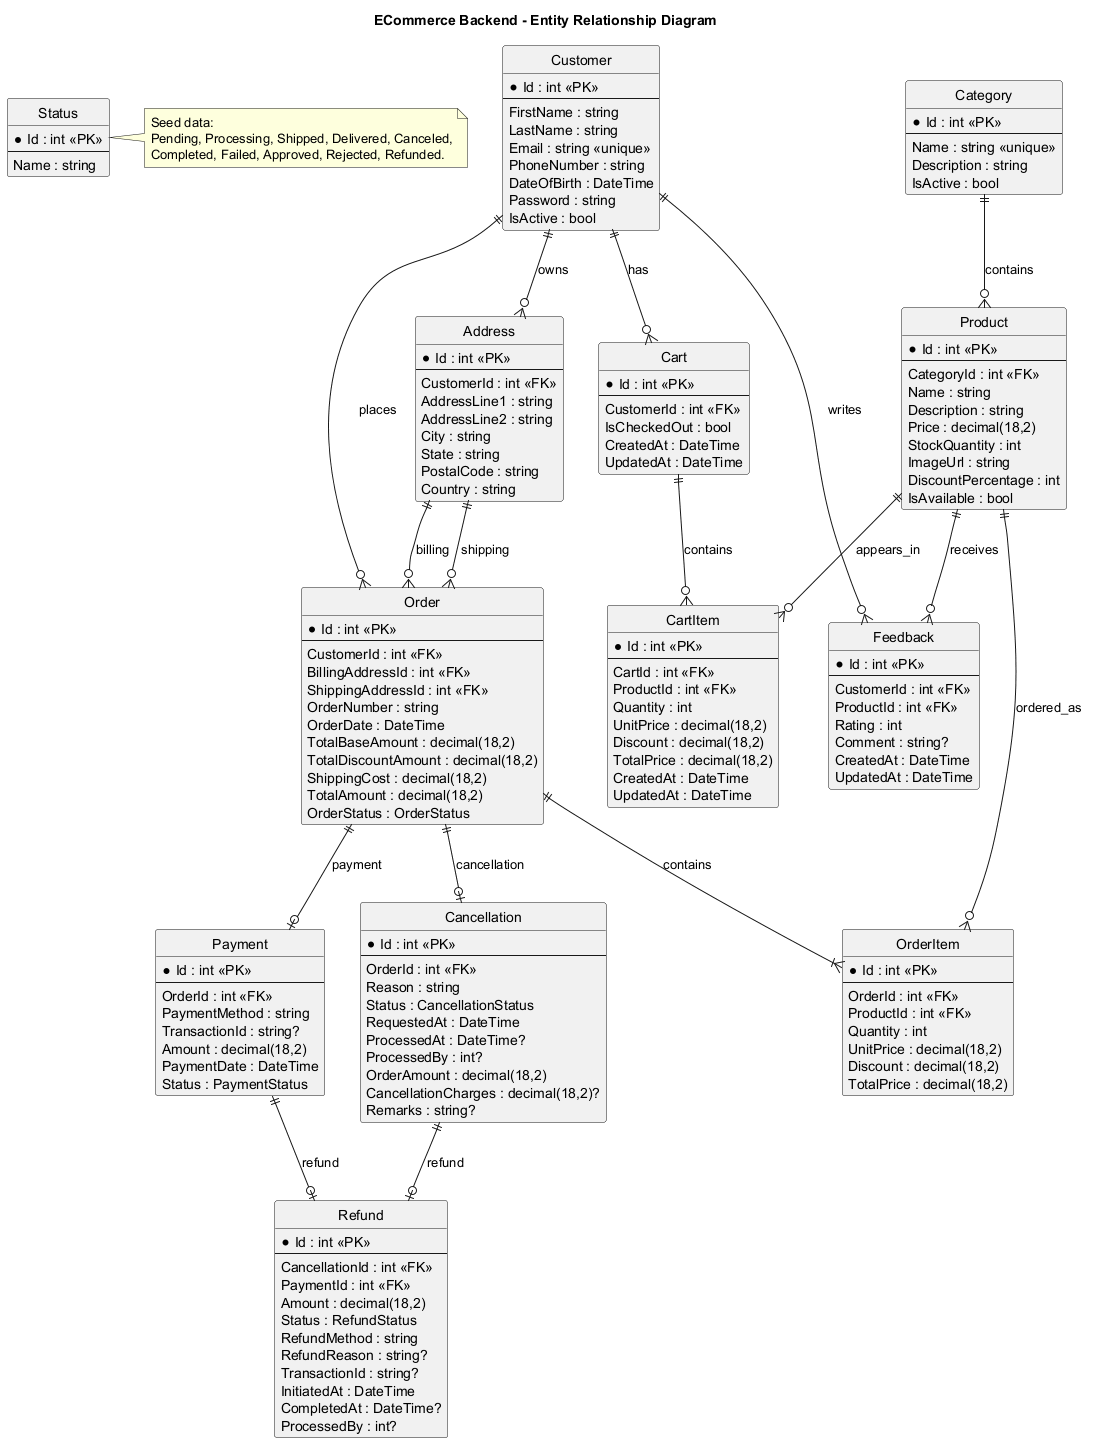

The diagram above was rendered by PlantUML. Its source (embedded in the PNG):
@startuml
title ECommerce Backend - Entity Relationship Diagram

hide circle
skinparam shadowing false

entity Customer {
  *Id : int <<PK>>
  --
  FirstName : string
  LastName : string
  Email : string <<unique>>
  PhoneNumber : string
  DateOfBirth : DateTime
  Password : string
  IsActive : bool
}

entity Address {
  *Id : int <<PK>>
  --
  CustomerId : int <<FK>>
  AddressLine1 : string
  AddressLine2 : string
  City : string
  State : string
  PostalCode : string
  Country : string
}

entity Category {
  *Id : int <<PK>>
  --
  Name : string <<unique>>
  Description : string
  IsActive : bool
}

entity Product {
  *Id : int <<PK>>
  --
  CategoryId : int <<FK>>
  Name : string
  Description : string
  Price : decimal(18,2)
  StockQuantity : int
  ImageUrl : string
  DiscountPercentage : int
  IsAvailable : bool
}

entity Cart {
  *Id : int <<PK>>
  --
  CustomerId : int <<FK>>
  IsCheckedOut : bool
  CreatedAt : DateTime
  UpdatedAt : DateTime
}

entity CartItem {
  *Id : int <<PK>>
  --
  CartId : int <<FK>>
  ProductId : int <<FK>>
  Quantity : int
  UnitPrice : decimal(18,2)
  Discount : decimal(18,2)
  TotalPrice : decimal(18,2)
  CreatedAt : DateTime
  UpdatedAt : DateTime
}

entity Order {
  *Id : int <<PK>>
  --
  CustomerId : int <<FK>>
  BillingAddressId : int <<FK>>
  ShippingAddressId : int <<FK>>
  OrderNumber : string
  OrderDate : DateTime
  TotalBaseAmount : decimal(18,2)
  TotalDiscountAmount : decimal(18,2)
  ShippingCost : decimal(18,2)
  TotalAmount : decimal(18,2)
  OrderStatus : OrderStatus
}

entity OrderItem {
  *Id : int <<PK>>
  --
  OrderId : int <<FK>>
  ProductId : int <<FK>>
  Quantity : int
  UnitPrice : decimal(18,2)
  Discount : decimal(18,2)
  TotalPrice : decimal(18,2)
}

entity Payment {
  *Id : int <<PK>>
  --
  OrderId : int <<FK>>
  PaymentMethod : string
  TransactionId : string?
  Amount : decimal(18,2)
  PaymentDate : DateTime
  Status : PaymentStatus
}

entity Cancellation {
  *Id : int <<PK>>
  --
  OrderId : int <<FK>>
  Reason : string
  Status : CancellationStatus
  RequestedAt : DateTime
  ProcessedAt : DateTime?
  ProcessedBy : int?
  OrderAmount : decimal(18,2)
  CancellationCharges : decimal(18,2)?
  Remarks : string?
}

entity Refund {
  *Id : int <<PK>>
  --
  CancellationId : int <<FK>>
  PaymentId : int <<FK>>
  Amount : decimal(18,2)
  Status : RefundStatus
  RefundMethod : string
  RefundReason : string?
  TransactionId : string?
  InitiatedAt : DateTime
  CompletedAt : DateTime?
  ProcessedBy : int?
}

entity Feedback {
  *Id : int <<PK>>
  --
  CustomerId : int <<FK>>
  ProductId : int <<FK>>
  Rating : int
  Comment : string?
  CreatedAt : DateTime
  UpdatedAt : DateTime
}

entity Status {
  *Id : int <<PK>>
  --
  Name : string
}

Customer ||--o{ Address : owns
Customer ||--o{ Cart : has
Cart ||--o{ CartItem : contains
Product ||--o{ CartItem : appears_in

Category ||--o{ Product : contains
Customer ||--o{ Order : places
Address ||--o{ Order : billing
Address ||--o{ Order : shipping
Order ||--|{ OrderItem : contains
Product ||--o{ OrderItem : ordered_as
Order ||--o| Payment : payment
Order ||--o| Cancellation : cancellation
Payment ||--o| Refund : refund
Cancellation ||--o| Refund : refund
Customer ||--o{ Feedback : writes
Product ||--o{ Feedback : receives

note right of Status
  Seed data:
  Pending, Processing, Shipped, Delivered, Canceled,
  Completed, Failed, Approved, Rejected, Refunded.
end note

@enduml